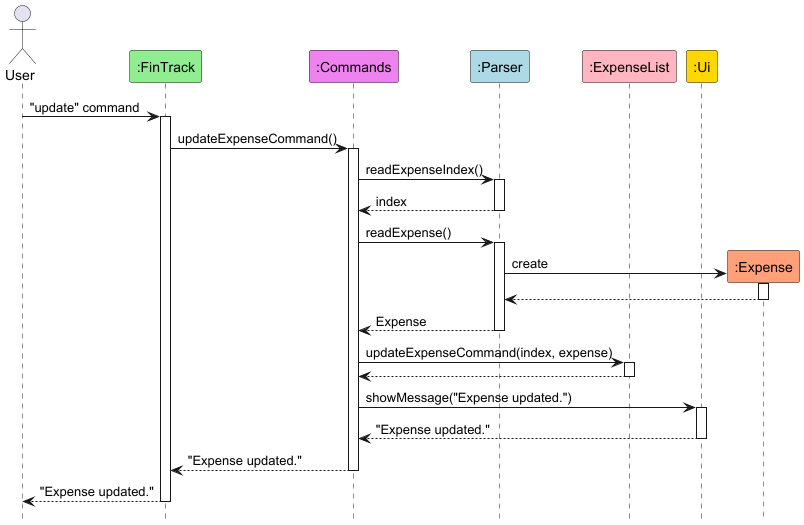

The diagram above was rendered by PlantUML. Its source (embedded in the PNG):
@startuml
hide footbox
skinparam sequenceReferenceBackgroundColor #f7807c

actor User

participant ":FinTrack" as FinTrack #90EE90
participant ":Commands" as AllCommands #EE82EE
participant ":Parser" as Parser #ADD8E6
participant ":ExpenseList" as ExpenseList #FFB6C1
participant ":Ui" as Ui #FFD700

' Update Expense Sequence
User -> FinTrack : "update" command
activate FinTrack
FinTrack -> AllCommands : updateExpenseCommand()
activate AllCommands
AllCommands -> Parser : readExpenseIndex()
activate Parser
Parser --> AllCommands : index
deactivate Parser
AllCommands -> Parser : readExpense()
activate Parser
create ":Expense" as UpdatedExpense #FFA07A
Parser -> UpdatedExpense : create
activate UpdatedExpense
UpdatedExpense --> Parser
deactivate UpdatedExpense
Parser --> AllCommands : Expense
deactivate Parser
AllCommands -> ExpenseList : updateExpenseCommand(index, expense)
activate ExpenseList
ExpenseList --> AllCommands :
deactivate ExpenseList
AllCommands -> Ui : showMessage("Expense updated.")
activate Ui
' Chain the return message through the activation bars:
Ui --> AllCommands : "Expense updated."
deactivate Ui
AllCommands --> FinTrack : "Expense updated."
deactivate AllCommands
FinTrack --> User : "Expense updated."
deactivate FinTrack

@enduml